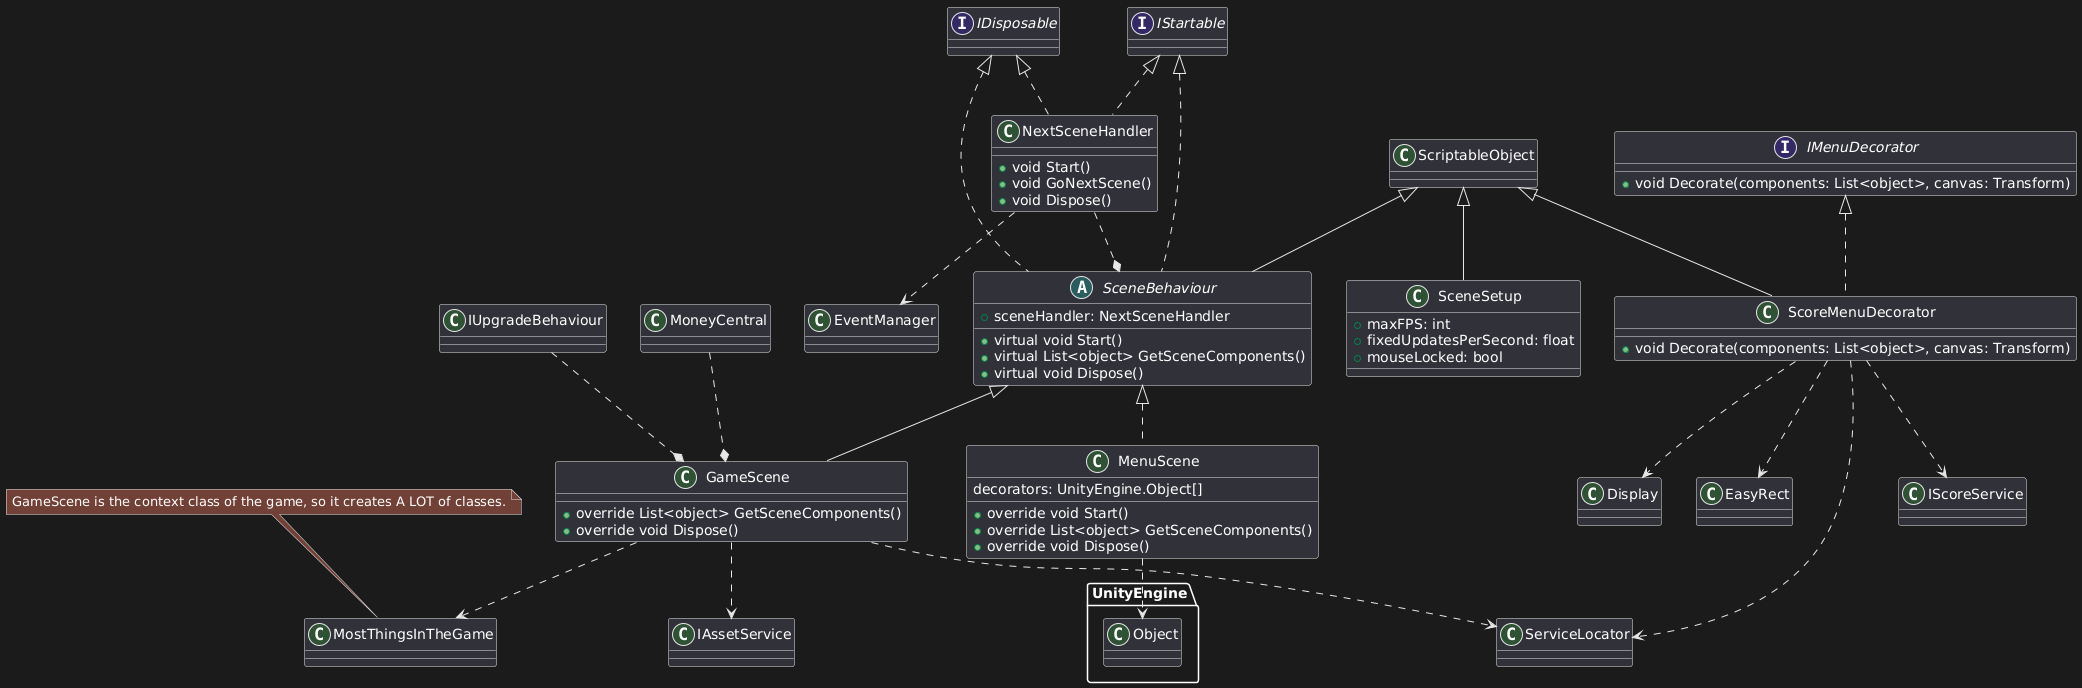

The diagram above was rendered by PlantUML. Its source (embedded in the PNG):
@startuml
abstract class SceneBehaviour extends ScriptableObject implements IStartable, IDisposable
{
    + sceneHandler: NextSceneHandler
    + virtual void Start()
    + virtual List<object> GetSceneComponents()
    + virtual void Dispose()
}

class GameScene extends SceneBehaviour
{
    + override List<object> GetSceneComponents()
    + override void Dispose()
}

class NextSceneHandler implements IStartable, IDisposable
{
    + void Start()
    + void GoNextScene()
    + void Dispose()
}

class SceneSetup extends ScriptableObject
{
    + maxFPS: int
    + fixedUpdatesPerSecond: float
    + mouseLocked: bool
}

class MenuScene implements SceneBehaviour
{
    decorators: UnityEngine.Object[]
    + override void Start()
    + override List<object> GetSceneComponents()
    + override void Dispose()
}

class ScoreMenuDecorator extends ScriptableObject implements IMenuDecorator
{
    + void Decorate(components: List<object>, canvas: Transform)
}

interface IMenuDecorator
{
    + void Decorate(components: List<object>, canvas: Transform)
}


note "GameScene is the context class of the game, so it creates A LOT of classes." as Note
Note -- MostThingsInTheGame

NextSceneHandler ..* SceneBehaviour
NextSceneHandler ..> EventManager
MenuScene ..> UnityEngine.Object
ScoreMenuDecorator ..> ServiceLocator
ScoreMenuDecorator ..> IScoreService
ScoreMenuDecorator ..> Display
ScoreMenuDecorator ..> EasyRect
IUpgradeBehaviour ..* GameScene
MoneyCentral ..* GameScene
GameScene ..> ServiceLocator
GameScene ..> IAssetService
GameScene ..> MostThingsInTheGame
@enduml